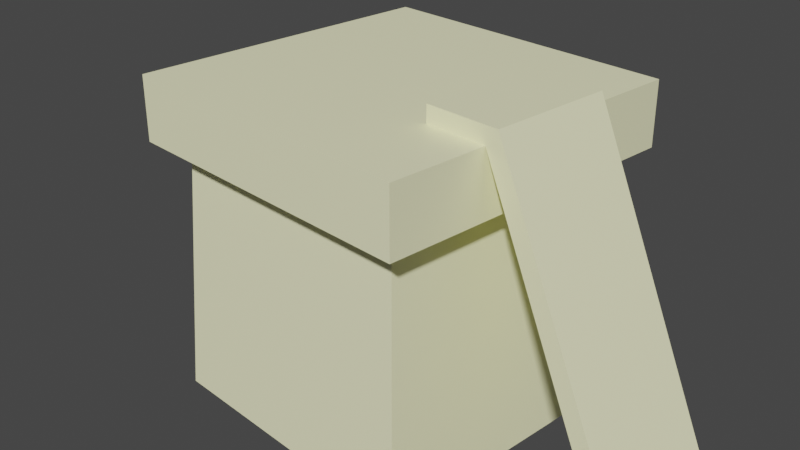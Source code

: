 # Source: map_node_icon.blend  (saved by Blender 3.5.10; exported with 4.5.12 LTS)
import bpy
from mathutils import Matrix  # noqa: F401  (used for matrix-valued properties, if any)

bpy.ops.wm.read_factory_settings(use_empty=True)
scene = bpy.context.scene
scene.name = 'Scene'

# ---- collections
col_collection = bpy.data.collections.new('Collection'); scene.collection.children.link(col_collection)

# ---- materials (node trees are filled in below, after node groups)
mat_material = bpy.data.materials.new('Material')
mat_material.alpha_threshold = 0.0
mat_material.use_transparent_shadow = False
mat_material.roughness = 0.5
mat_material.line_color = (0.0, 0.0, 0.0, 1.0)

# ---- material node trees
mat_material.use_nodes = True; mat_material.node_tree.nodes.clear()
_N = mat_material.node_tree.nodes; _L = mat_material.node_tree.links
n0 = _N.new('ShaderNodeOutputMaterial'); n0.name = 'Material Output'; n0.location = (300, 300)
n1 = _N.new('ShaderNodeBsdfPrincipled'); n1.name = 'Principled BSDF'; n1.location = (10, 300)
n1.distribution = 'GGX'
n1.subsurface_method = 'RANDOM_WALK_SKIN'
n1.inputs[0].default_value = (1.0, 0.9889, 0.6133, 1.0)
n1.inputs[3].default_value = 1.45
n1.inputs[27].default_value = (0.0, 0.0, 0.0, 1.0)
n1.inputs[28].default_value = 1.0
_L.new(n1.outputs[0], n0.inputs[0])
n0.is_active_output = True

# ---- world
world_world = bpy.data.worlds.new('World'); scene.world = world_world
world_world.use_nodes = True; world_world.node_tree.nodes.clear()
_N = world_world.node_tree.nodes; _L = world_world.node_tree.links
n0 = _N.new('ShaderNodeOutputWorld'); n0.name = 'World Output'; n0.location = (300, 300)
n1 = _N.new('ShaderNodeBackground'); n1.name = 'Background'; n1.location = (10, 300)
n1.inputs[0].default_value = (0.05088, 0.05088, 0.05088, 1.0)
_L.new(n1.outputs[0], n0.inputs[0])
n0.is_active_output = True
world_world.color = (0.05088, 0.05088, 0.05088)
world_world.use_sun_shadow = False
world_world.sun_shadow_jitter_overblur = 0.0

# ---- cameras
cam_camera = bpy.data.cameras.new('Camera')
cam_camera.clip_end = 100.0
cam_camera.ortho_scale = 7.314

# ---- meshes
me_map_node_001 = bpy.data.meshes.new('map_node.001')
me_map_node_001.from_pydata([(2.494, 1.442, -1.882), (2.63, 1.578, -4.683), (2.494, -1.451, -1.882), (2.63, -1.586, -4.683), (-0.399, 1.442, -1.882), (-0.5346, 1.578, -4.683), (-0.399, -1.451, -1.882), (-0.5346, -1.586, -4.683), (2.789, -1.745, -1.857), (-0.6938, -1.745, -1.857), (2.789, 1.737, -1.857), (-0.6938, 1.737, -1.857), (2.789, -1.745, -1.16), (-0.6938, -1.745, -1.16), (2.789, 1.737, -1.16), (-0.6938, 1.737, -1.16), (1.048, -0.004066, -1.16), (4.608, -0.6807, -4.676), (2.923, -0.6807, -0.9766), (4.608, 0.6633, -4.676), (2.923, 0.6633, -0.9766), (4.39, -0.6807, -4.676), (2.705, -0.6807, -0.9766), (4.39, 0.6633, -4.676), (2.705, 0.6633, -0.9766), (3.007, -0.6807, -1.16), (3.007, 0.6633, -1.16), (2.789, 0.6633, -1.16), (2.789, -0.6807, -1.16), (2.104, 0.6633, -0.9766), (2.104, -0.6807, -0.9766), (2.104, 0.6633, -1.16), (2.104, -0.6807, -1.16)], [], [(6, 2, 8, 9), (3, 2, 6, 7), (7, 6, 4, 5), (1, 0, 2, 3), (5, 4, 0, 1), (0, 4, 11, 10), (16, 13, 12), (16, 15, 13), (10, 11, 15, 14), (9, 8, 12, 13), (11, 9, 13, 15), (8, 10, 14, 12), (16, 14, 15), (16, 12, 14), (4, 6, 9, 11), (2, 0, 10, 8), (25, 26, 20, 18), (26, 27, 24, 20), (27, 31, 29, 24), (28, 25, 18, 22), (24, 22, 18, 20), (21, 17, 25, 28), (23, 21, 28, 27), (19, 23, 27, 26), (17, 19, 26, 25), (31, 32, 30, 29), (24, 29, 30, 22), (28, 32, 31, 27), (22, 30, 32, 28)])
_uv = me_map_node_001.uv_layers.new(name='UVMap')
_uv.uv.foreach_set('vector', [0.2971, 0.3305, 0.2971, 0.5835, 0.2712, 0.6093, 0.2712, 0.3047, 0.5425, 0.5954, 0.2971, 0.5835, 0.2971, 0.3305, 0.5425, 0.3186, 0.0, 0.01393, 0.2454, 0.02579, 0.2454, 0.2789, 2.099e-08, 0.2907, 0.5425, 0.2907, 0.2971, 0.2789, 0.2971, 0.02579, 0.5425, 0.01393, 1.049e-08, 0.3186, 0.2454, 0.3305, 0.2454, 0.5835, 0.0, 0.5954, 0.2454, 0.5835, 0.2454, 0.3305, 0.2712, 0.3047, 0.2712, 0.6093, 0.0, 0.7617, 0.1523, 0.6093, 0.1523, 0.914, 0.5425, 0.2154, 0.5425, 0.0, 0.7579, 0.2154, 0.7211, 0.914, 0.7211, 0.6093, 0.7821, 0.6093, 0.7821, 0.914, 0.8189, 1.049e-08, 0.8189, 0.3047, 0.7579, 0.3047, 0.7579, 0.0, 0.6601, 0.914, 0.6601, 0.6093, 0.7211, 0.6093, 0.7211, 0.914, 0.4976, 0.6093, 0.4976, 0.914, 0.4366, 0.914, 0.4366, 0.6093, 0.3678, 0.8248, 0.1523, 0.8248, 0.3678, 0.6093, 0.6601, 0.457, 0.8124, 0.3047, 0.8124, 0.6093, 0.2454, 0.2789, 0.2454, 0.02579, 0.2712, 0.0, 0.2712, 0.3047, 0.2971, 0.02579, 0.2971, 0.2789, 0.2712, 0.3047, 0.2712, 0.0, 0.8124, 0.6426, 0.93, 0.6426, 0.93, 0.6602, 0.8124, 0.6602, 0.3704, 0.9435, 0.3864, 0.9539, 0.3837, 0.9713, 0.3678, 0.9609, 0.3864, 0.9539, 0.4366, 0.9866, 0.4278, 1.0, 0.3837, 0.9713, 0.9486, 0.3507, 0.9326, 0.3611, 0.93, 0.3437, 0.946, 0.3333, 0.5951, 0.8201, 0.5951, 0.7025, 0.6142, 0.7025, 0.6142, 0.8201, 0.9988, 0.6849, 0.9828, 0.6953, 0.9326, 0.3611, 0.9486, 0.3507, 0.6601, 0.7025, 0.5425, 0.7025, 0.5425, 0.3646, 0.6601, 0.3646, 0.4206, 0.6093, 0.4366, 0.6197, 0.3864, 0.9539, 0.3704, 0.9435, 0.8124, 0.3047, 0.93, 0.3047, 0.93, 0.6426, 0.8124, 0.6426, 0.5136, 0.6093, 0.5136, 0.7269, 0.4976, 0.7269, 0.4976, 0.6093, 0.5951, 0.8201, 0.5425, 0.8201, 0.5425, 0.7025, 0.5951, 0.7025, 0.5425, 0.3646, 0.5425, 0.3047, 0.6601, 0.3047, 0.6601, 0.3646, 0.946, 0.3333, 0.9901, 0.3047, 0.9988, 0.3181, 0.9486, 0.3507])
me_map_node_001.materials.append(mat_material)
me_map_node_001.use_mirror_vertex_groups = False
me_map_node_001.update()
me_map_node_001.normals_split_custom_set([tuple(v) for v in zip(*[iter([0.0, -0.08341, -0.9965, 0.0, -0.08341, -0.9965, 0.0, -0.08341, -0.9965, 0.0, -0.08341, -0.9965, 0.0, -0.9988, 0.04834, 0.0, -0.9988, 0.04834, 0.0, -0.9988, 0.04834, 0.0, -0.9988, 0.04834, -0.9988, 0.0, 0.04834, -0.9988, 0.0, 0.04834, -0.9988, 0.0, 0.04834, -0.9988, 0.0, 0.04834, 0.9988, 0.0, 0.04834, 0.9988, 0.0, 0.04834, 0.9988, 0.0, 0.04834, 0.9988, 0.0, 0.04834, 0.0, 0.9988, 0.04834, 0.0, 0.9988, 0.04834, 0.0, 0.9988, 0.04834, 0.0, 0.9988, 0.04834, 0.0, 0.08341, -0.9965, 0.0, 0.08341, -0.9965, 0.0, 0.08341, -0.9965, 0.0, 0.08341, -0.9965, 0.0, 0.0, 1.0, 0.0, 0.0, 1.0, 0.0, 0.0, 1.0, 0.0, 0.0, 1.0, 0.0, 0.0, 1.0, 0.0, 0.0, 1.0, 0.0, 1.0, 0.0, 0.0, 1.0, 0.0, 0.0, 1.0, 0.0, 0.0, 1.0, 0.0, 0.0, -1.0, 0.0, 0.0, -1.0, 0.0, 0.0, -1.0, 0.0, 0.0, -1.0, 0.0, -1.0, 0.0, 0.0, -1.0, 0.0, 0.0, -1.0, 0.0, 0.0, -1.0, 0.0, 0.0, 1.0, 0.0, 0.0, 1.0, 0.0, 0.0, 1.0, 0.0, 0.0, 1.0, 0.0, 0.0, 0.0, 0.0, 1.0, 0.0, 0.0, 1.0, 0.0, 0.0, 1.0, 0.0, 0.0, 1.0, 0.0, 0.0, 1.0, 0.0, 0.0, 1.0, -0.08341, 0.0, -0.9965, -0.08341, 0.0, -0.9965, -0.08341, 0.0, -0.9965, -0.08341, 0.0, -0.9965, 0.08341, 0.0, -0.9965, 0.08341, 0.0, -0.9965, 0.08341, 0.0, -0.9965, 0.08341, 0.0, -0.9965, 0.9101, 0.0, 0.4144, 0.9101, 0.0, 0.4144, 0.9101, 0.0, 0.4144, 0.9101, 0.0, 0.4144, 0.0, 1.0, 0.0, 0.0, 1.0, 0.0, 0.0, 1.0, 0.0, 0.0, 1.0, 0.0, 0.0, 1.0, 0.0, 0.0, 1.0, 0.0, 0.0, 1.0, 0.0, 0.0, 1.0, 0.0, 0.0, -1.0, 0.0, 0.0, -1.0, 0.0, 0.0, -1.0, 0.0, 0.0, -1.0, 0.0, 1.221e-06, 0.0, 1.0, 1.221e-06, 0.0, 1.0, 1.221e-06, 0.0, 1.0, 1.221e-06, 0.0, 1.0, 0.0, -1.0, -3.889e-08, 0.0, -1.0, -3.889e-08, 0.0, -1.0, -3.889e-08, 0.0, -1.0, -3.889e-08, -0.9101, 0.0, -0.4145, -0.9101, 0.0, -0.4145, -0.9101, 0.0, -0.4145, -0.9101, 0.0, -0.4145, 0.0, 1.0, -3.889e-08, 0.0, 1.0, -3.889e-08, 0.0, 1.0, -3.889e-08, 0.0, 1.0, -3.889e-08, 0.9101, 0.0, 0.4145, 0.9101, 0.0, 0.4145, 0.9101, 0.0, 0.4145, 0.9101, 0.0, 0.4145, -1.0, 0.0, 0.0, -1.0, 0.0, 0.0, -1.0, 0.0, 0.0, -1.0, 0.0, 0.0, 0.0, 0.0, 1.0, 0.0, 0.0, 1.0, 0.0, 0.0, 1.0, 0.0, 0.0, 1.0, -3.886e-07, 0.0, -1.0, -3.886e-07, 0.0, -1.0, -3.886e-07, 0.0, -1.0, -3.886e-07, 0.0, -1.0, 0.0, -1.0, 0.0, 0.0, -1.0, 0.0, 0.0, -1.0, 0.0, 0.0, -1.0, 0.0])] * 3)])

# ---- objects
ob_camera = bpy.data.objects.new('Camera', cam_camera)
ob_map_node = bpy.data.objects.new('map_node', me_map_node_001)

# ---- transforms, parenting, visibility, modifiers, constraints
ob_camera.location = (7.359, -6.926, 4.958)
ob_camera.rotation_euler = (1.109, 0.0, 0.8149)
ob_camera.lock_rotations_4d = False
ob_camera.empty_display_type = 'ARROWS'
ob_camera.color = (0.0, 0.0, 0.0, 0.0)
ob_camera.display_type = 'WIRE'
ob_camera.lineart.crease_threshold = 0.0
ob_map_node.location = (-1.048, 0.004066, 2.667)
ob_map_node.lock_rotations_4d = False
ob_map_node.empty_display_type = 'ARROWS'
ob_map_node.lineart.crease_threshold = 0.0

# ---- collection membership
col_collection.objects.link(ob_camera)
col_collection.objects.link(ob_map_node)

# ---- scene / render settings (as saved in the file)
scene.camera = ob_camera
scene.frame_start = 1; scene.frame_end = 250; scene.frame_set(1)
scene.render.engine = 'BLENDER_EEVEE_NEXT'
scene.cycles.sampling_pattern = 'TABULATED_SOBOL'
scene.view_settings.view_transform = 'Filmic'
bpy.context.view_layer.update()

# ---- added for rendering (the .blend has no usable light): sun
light_auto_sun = bpy.data.lights.new('AutoSun', 'SUN')
light_auto_sun.energy = 3.0
light_auto_sun.angle = 0.0523599
ob_auto_sun = bpy.data.objects.new('AutoSun', light_auto_sun)
scene.collection.objects.link(ob_auto_sun)
ob_auto_sun.rotation_euler = (0.872665, 0.174533, 0.523599)
bpy.context.view_layer.update()
